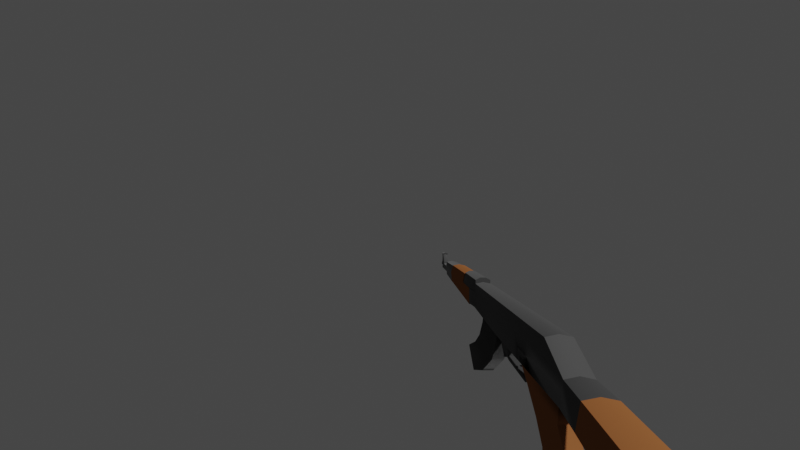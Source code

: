 # Source: ak.blend  (saved by Blender 3.6.11; exported with 4.5.12 LTS)
import bpy
from mathutils import Matrix  # noqa: F401  (used for matrix-valued properties, if any)

bpy.ops.wm.read_factory_settings(use_empty=True)
scene = bpy.context.scene
scene.name = 'Scene'

# ---- collections
col_collection = bpy.data.collections.new('Collection'); scene.collection.children.link(col_collection)

# ---- materials (node trees are filled in below, after node groups)
mat_metal = bpy.data.materials.new('Metal')
mat_metal.alpha_threshold = 0.0
mat_metal.use_transparent_shadow = False
mat_metal.roughness = 0.5
mat_metal.line_color = (0.0, 0.0, 0.0, 1.0)
mat_wood = bpy.data.materials.new('Wood')
mat_wood.use_transparent_shadow = False

# ---- node groups
ng_auto_smooth = bpy.data.node_groups.new('Auto Smooth', 'GeometryNodeTree')
_s = ng_auto_smooth.interface.new_socket(name='Geometry', in_out='OUTPUT', socket_type='NodeSocketGeometry')
_s = ng_auto_smooth.interface.new_socket(name='Geometry', in_out='INPUT', socket_type='NodeSocketGeometry')
_s = ng_auto_smooth.interface.new_socket(name='Angle', in_out='INPUT', socket_type='NodeSocketFloat')
_s.subtype = 'ANGLE'
_s.min_value = 0.0
_s.max_value = 3.142
ng_auto_smooth.is_modifier = True
_N = ng_auto_smooth.nodes; _L = ng_auto_smooth.links
n0 = _N.new('NodeGroupOutput'); n0.name = 'Group Output'; n0.location = (480, -100)
n1 = _N.new('NodeGroupInput'); n1.name = 'Group Input'; n1.location = (-420, -300)
n2 = _N.new('NodeGroupInput'); n2.name = 'Group Input.001'; n2.location = (-60, -100)
n3 = _N.new('GeometryNodeSetShadeSmooth'); n3.name = 'Set Shade Smooth'; n3.location = (120, -100)
n3.domain = 'EDGE'
n4 = _N.new('GeometryNodeSetShadeSmooth'); n4.name = 'Set Shade Smooth.001'; n4.location = (300, -100)
n5 = _N.new('GeometryNodeInputMeshEdgeAngle'); n5.name = 'Edge Angle'; n5.location = (-420, -220)
n6 = _N.new('GeometryNodeInputEdgeSmooth'); n6.name = 'Is Edge Smooth'; n6.location = (-60, -160)
n7 = _N.new('GeometryNodeInputShadeSmooth'); n7.name = 'Is Face Smooth'; n7.location = (-240, -340)
n8 = _N.new('FunctionNodeBooleanMath'); n8.name = 'Boolean Math'; n8.location = (-60, -220)
n9 = _N.new('FunctionNodeCompare'); n9.name = 'Compare'; n9.location = (-240, -180)
n9.operation = 'LESS_EQUAL'
_L.new(n5.outputs[0], n9.inputs[0])
_L.new(n4.outputs[0], n0.inputs[0])
_L.new(n1.outputs[1], n9.inputs[1])
_L.new(n9.outputs[0], n8.inputs[0])
_L.new(n7.outputs[0], n8.inputs[1])
_L.new(n2.outputs[0], n3.inputs[0])
_L.new(n6.outputs[0], n3.inputs[1])
_L.new(n3.outputs[0], n4.inputs[0])
_L.new(n8.outputs[0], n3.inputs[2])
n0.is_active_output = True

# ---- material node trees
mat_metal.use_nodes = True; mat_metal.node_tree.nodes.clear()
_N = mat_metal.node_tree.nodes; _L = mat_metal.node_tree.links
n0 = _N.new('ShaderNodeOutputMaterial'); n0.name = 'Material Output'; n0.location = (300, 300)
n1 = _N.new('ShaderNodeBsdfPrincipled'); n1.name = 'Principled BSDF'; n1.location = (10, 300)
n1.distribution = 'GGX'
n1.subsurface_method = 'RANDOM_WALK_SKIN'
n1.inputs[0].default_value = (0.06372, 0.06372, 0.06372, 1.0)
n1.inputs[1].default_value = 0.7874
n1.inputs[2].default_value = 0.7677
n1.inputs[3].default_value = 1.45
n1.inputs[13].default_value = 0.4961
n1.inputs[24].default_value = 0.2
n1.inputs[27].default_value = (0.0, 0.0, 0.0, 1.0)
n1.inputs[28].default_value = 1.0
_L.new(n1.outputs[0], n0.inputs[0])
n0.is_active_output = True
mat_wood.use_nodes = True; mat_wood.node_tree.nodes.clear()
_N = mat_wood.node_tree.nodes; _L = mat_wood.node_tree.links
n0 = _N.new('ShaderNodeBsdfPrincipled'); n0.name = 'Principled BSDF'; n0.location = (10, 300)
n0.distribution = 'GGX'
n0.subsurface_method = 'RANDOM_WALK_SKIN'
n0.inputs[0].default_value = (0.2738, 0.1023, 0.03497, 1.0)
n0.inputs[2].default_value = 1.0
n0.inputs[3].default_value = 1.45
n0.inputs[13].default_value = 0.0
n0.inputs[27].default_value = (0.0, 0.0, 0.0, 1.0)
n0.inputs[28].default_value = 1.0
n1 = _N.new('ShaderNodeOutputMaterial'); n1.name = 'Material Output'; n1.location = (300, 300)
_L.new(n0.outputs[0], n1.inputs[0])
n1.is_active_output = True

# ---- world
world_world = bpy.data.worlds.new('World'); scene.world = world_world
world_world.use_nodes = True; world_world.node_tree.nodes.clear()
_N = world_world.node_tree.nodes; _L = world_world.node_tree.links
n0 = _N.new('ShaderNodeOutputWorld'); n0.name = 'World Output'; n0.location = (300, 300)
n1 = _N.new('ShaderNodeBackground'); n1.name = 'Background'; n1.location = (10, 300)
n1.inputs[0].default_value = (0.05088, 0.05088, 0.05088, 1.0)
_L.new(n1.outputs[0], n0.inputs[0])
n0.is_active_output = True
world_world.color = (0.05088, 0.05088, 0.05088)
world_world.use_sun_shadow = False
world_world.sun_shadow_jitter_overblur = 0.0

# ---- cameras
cam_camera_003 = bpy.data.cameras.new('Camera.003')
cam_camera_003.sensor_fit = 'VERTICAL'
cam_camera_003.lens = 7.398
cam_camera_003.sensor_height = 18.6
cam_camera_003.lens_unit = 'FOV'

# ---- meshes
me_cube = bpy.data.meshes.new('Cube')
me_cube.from_pydata([(0.09914, 0.848, 0.5115), (0.09831, 0.956, 0.1525), (0.09914, -0.2408, 0.5115), (0.09831, -0.27, 0.1999), (0.0, -0.2577, 0.4011), (0.0, 0.9866, 0.3677), (0.09872, -0.2577, 0.4011), (0.09872, 0.9866, 0.3469), (0.0, 0.956, 0.1525), (0.0, -0.2408, 0.5323), (0.0, -0.27, 0.1999), (0.0, 0.848, 0.5323), (0.112, 1.414, -0.02106), (0.0, 1.415, 0.2751), (0.1124, 1.415, 0.2543), (0.0, 1.414, -0.02106), (0.1455, 2.124, -0.355), (0.0, 1.507, 0.3212), (0.1124, 1.507, 0.3003), (0.0, 2.16, -0.355), (0.1455, 2.242, 0.1718), (0.0, 2.278, 0.1926), (0.09831, -0.45, 0.1601), (0.0, -0.6277, 0.4114), (0.129, -0.6277, 0.4114), (0.0, -0.45, 0.1601), (0.1285, -1.2, 0.2515), (0.129, -1.198, 0.4127), (0.0, -1.2, 0.2515), (0.0, -0.6274, 0.5614), (0.09872, -0.6274, 0.5405), (0.0, -1.197, 0.5427), (0.09872, -1.197, 0.5219), (0.09831, -1.643, 0.2516), (0.0, -1.68, 0.4428), (0.09872, -1.68, 0.422), (0.0, -1.643, 0.2516), (0.0, -1.64, 0.5228), (0.09872, -1.64, 0.502), (0.04506, -1.787, 0.2538), (0.0, -1.786, 0.385), (0.04512, -1.786, 0.3642), (0.0, -1.787, 0.2538), (0.04506, -2.227, 0.3157), (0.0, -2.256, 0.4069), (0.04512, -2.256, 0.3861), (0.0, -2.227, 0.3157), (0.04506, -2.242, 0.2547), (0.0, -2.242, 0.2547), (0.0, -2.088, 0.386), (0.04512, -2.088, 0.3651), (0.0, -2.235, 0.5769), (0.04512, -2.235, 0.5561), (0.0, -2.16, 0.576), (0.04512, -2.16, 0.5551), (0.04506, -2.307, 0.3249), (0.0, -2.306, 0.378), (0.04512, -2.306, 0.3644), (0.0, -2.307, 0.2981), (0.09914, 0.3036, 0.5115), (0.09872, 0.3595, 0.3844), (0.09831, 0.2226, 0.1557), (0.0, 0.2226, 0.1557), (0.0, 0.3036, 0.5323), (0.09831, 0.624, 0.1536), (0.09914, 0.5758, 0.5115), (0.09872, 0.673, 0.376), (0.0, 0.624, 0.1536), (0.0, 0.5758, 0.5323), (0.0, 0.6299, 0.0237), (0.06239, 0.6299, 0.0237), (0.09914, 0.4397, 0.5115), (0.09872, 0.5162, 0.3802), (0.0, 0.4397, 0.5323), (0.09831, 0.5183, 0.1546), (0.06239, 0.9053, -0.008483), (0.0, 0.9053, -0.008483), (0.06239, 1.015, -0.2885), (0.0, 1.015, -0.2885), (0.06239, 0.9753, -0.3685), (0.0, 0.9753, -0.3685), (0.06239, 0.9153, -0.3985), (0.0, 0.9153, -0.3985), (0.06239, 0.8153, -0.3985), (0.0, 0.8153, -0.3985), (0.06239, 0.7853, -0.3685), (0.0, 0.7853, -0.3685), (0.06239, 0.7853, -0.2985), (0.0, 0.7853, -0.2985), (0.06239, 0.7253, -0.1485), (0.0, 0.7253, -0.1485), (0.07795, -0.1352, 0.1914), (0.0, -0.1352, 0.1914), (0.07795, 0.2169, 0.1741), (0.0, 0.2169, 0.1741), (0.07795, -0.1309, 0.2793), (0.0, -0.1309, 0.2793), (0.07795, 0.2212, 0.262), (0.0, 0.2212, 0.262), (0.1285, -0.375, 0.205), (0.0, -0.375, 0.205), (0.129, -0.3727, 0.4062), (-0.06478, -0.1199, 0.08905), (-0.06478, -0.09242, 0.2483), (-0.06478, 0.1894, 0.06162), (-0.06478, 0.2168, 0.2309), (0.06478, -0.1199, 0.08905), (0.06478, -0.09242, 0.2483), (0.06478, 0.1894, 0.06162), (0.06478, 0.2168, 0.2309), (-0.06478, -0.2053, -0.1175), (-0.06478, 0.1039, -0.1949), (0.06478, -0.2053, -0.1175), (0.06478, 0.1039, -0.1949), (-0.06478, -0.5408, -0.464), (-0.06478, -0.3816, -0.7014), (0.06478, -0.5408, -0.464), (0.06478, -0.3816, -0.7014), (0.06478, -0.1238, -0.4982), (-0.06478, -0.1238, -0.4982), (0.06478, -0.3331, -0.2857), (-0.06478, -0.3331, -0.2857), (0.0, -2.234, 0.6133), (0.06188, -2.234, 0.5924), (0.0, -2.159, 0.6123), (0.06188, -2.159, 0.5915), (0.04512, -2.236, 0.4611), (0.0, -2.236, 0.4819), (0.0, -2.089, 0.441), (0.04512, -2.089, 0.4201), (0.03202, 0.2181, 0.1486), (0.0, 0.2181, 0.1486), (0.03202, 0.6194, 0.1465), (0.0, 0.6194, 0.1465), (0.03202, 0.3499, -0.02122), (0.0, 0.3499, -0.02122), (0.03202, 0.5712, -0.03331), (0.0, 0.5712, -0.03331), (0.03202, 0.3292, 0.141), (0.007446, 0.576, 0.1223), (0.03202, 0.3305, 0.004418), (0.03202, 0.5629, -0.007084), (0.03202, 0.234, 0.03372), (0.0, 0.234, 0.03372), (0.03202, 0.3298, 0.07271), (0.0, 0.6253, 0.0166), (0.0, 0.6253, 0.0166), (0.03202, 0.5794, 0.01759), (0.03202, 0.5137, 0.1475), (0.007446, 0.5126, 0.1216), (0.007446, 0.5325, 0.06428), (0.007446, 0.5131, 0.06408), (0.007446, 0.4814, 0.02338), (0.007446, 0.462, 0.02319), (0.0, 0.3292, 0.141), (0.0, 0.576, 0.1223), (0.0, 0.3305, 0.004418), (0.0, 0.5629, -0.007084), (0.0, 0.3298, 0.07271), (0.0, 0.5794, 0.01759), (0.0, 0.5126, 0.1216), (0.0, 0.5325, 0.06428), (0.0, 0.5131, 0.06408), (0.0, 0.4814, 0.02338), (0.0, 0.462, 0.02319), (0.03202, 0.2747, 0.01519), (0.0, 0.2747, 0.01519), (0.03202, 0.2731, -0.04454), (0.0, 0.2731, -0.04454), (0.112, 1.495, -0.05803), (0.0, -0.2577, 0.4019), (0.09392, -0.2577, 0.4019), (0.0, -0.6081, 0.41), (0.1241, -0.6081, 0.41), (0.0, -0.2475, 0.5556), (0.09392, -0.2475, 0.5556), (0.0, -0.6005, 0.5544), (0.09392, -0.6005, 0.5544), (0.0, -0.2475, 0.5871), (0.03615, -0.2475, 0.5871), (0.0, -0.6004, 0.5859), (0.03615, -0.6004, 0.5859), (0.1241, -0.3727, 0.407), (0.09392, -0.5225, 0.5557), (0.03615, -0.5525, 0.5872), (0.0, -0.5525, 0.5872), (0.1414, -1.186, 0.4121), (0.1227, -1.186, 0.2447), (0.0, -1.186, 0.2447), (0.105, -1.186, 0.5312), (0.0, -1.186, 0.5521), (0.0, 1.062, 0.1207), (0.1051, 1.062, 0.1207), (0.1056, 1.096, 0.3292), (0.0, 1.096, 0.35)], [], [(61, 60, 6, 3), (100, 99, 22, 25), (61, 3, 91, 93), (60, 59, 2, 6), (5, 11, 0, 7), (194, 193, 14, 13), (192, 191, 15, 12), (6, 2, 9, 4), (59, 63, 9, 2), (193, 192, 12, 14), (17, 18, 20, 21), (13, 14, 18, 17), (12, 15, 19, 16, 169), (187, 186, 27, 26), (99, 101, 24, 22), (27, 32, 38, 35), (188, 187, 26, 28), (24, 23, 29, 30), (189, 190, 31, 32), (26, 27, 35, 33), (186, 24, 30, 189), (33, 35, 41, 39), (34, 35, 38, 37), (28, 26, 33, 36), (32, 31, 37, 38), (48, 47, 43, 46), (36, 33, 39, 42), (35, 34, 40, 41), (46, 43, 55, 58), (127, 126, 52, 51), (47, 50, 45, 43), (39, 41, 50, 47), (41, 40, 49, 50), (42, 39, 47, 48), (54, 53, 124, 125), (129, 128, 53, 54), (126, 129, 54, 52), (55, 57, 56, 58), (45, 44, 56, 57), (43, 45, 57, 55), (71, 73, 63, 59), (72, 71, 59, 60), (74, 72, 60, 61), (1, 7, 66, 64), (8, 1, 64, 67), (7, 0, 65, 66), (0, 11, 68, 65), (64, 66, 72, 74), (66, 65, 71, 72), (65, 68, 73, 71), (74, 61, 130, 148), (1, 8, 76, 75), (75, 76, 78, 77), (77, 78, 80, 79), (79, 80, 82, 81), (81, 82, 84, 83), (83, 84, 86, 85), (85, 86, 88, 87), (87, 88, 90, 89), (89, 90, 69, 70), (70, 64, 1, 75), (89, 70, 75), (77, 87, 89, 75), (79, 85, 87, 77), (81, 83, 85, 79), (94, 93, 97, 98), (3, 10, 92, 91), (62, 61, 93, 94), (98, 97, 95, 96), (93, 91, 95, 97), (91, 92, 96, 95), (64, 74, 148, 132), (70, 64, 132, 146), (67, 64, 132, 133), (61, 62, 131, 130), (69, 70, 146, 145), (23, 24, 173, 172), (6, 4, 170, 171), (101, 6, 171, 182), (24, 101, 182, 173), (3, 6, 101, 99), (10, 3, 99, 100), (102, 103, 105, 104), (104, 105, 109, 108), (108, 109, 107, 106), (106, 107, 103, 102), (102, 104, 111, 110), (109, 105, 103, 107), (119, 118, 117, 115), (108, 106, 112, 113), (106, 102, 110, 112), (104, 108, 113, 111), (115, 117, 116, 114), (118, 120, 116, 117), (121, 119, 115, 114), (120, 121, 114, 116), (112, 110, 121, 120), (110, 111, 119, 121), (113, 112, 120, 118), (111, 113, 118, 119), (125, 124, 122, 123), (52, 54, 125, 123), (51, 52, 123, 122), (45, 50, 129, 126), (50, 49, 128, 129), (44, 45, 126, 127), (142, 134, 140, 144), (137, 136, 134, 135), (142, 143, 168, 167), (145, 146, 136, 137), (148, 130, 138, 149), (134, 136, 141, 140), (146, 132, 139, 147), (130, 131, 143, 142), (130, 142, 144, 138), (136, 146, 147, 141), (132, 148, 149, 139), (153, 152, 163, 164), (144, 140, 156, 158), (155, 160, 162, 161), (161, 162, 164, 163), (147, 139, 155, 159), (138, 144, 158, 154), (139, 149, 160, 155), (151, 153, 164, 162), (149, 151, 162, 160), (140, 141, 157, 156), (152, 150, 161, 163), (141, 147, 159, 157), (149, 138, 154, 160), (150, 139, 155, 161), (167, 168, 166, 165), (135, 134, 165, 166), (134, 142, 167, 165), (150, 152, 153, 151), (150, 151, 149, 139), (19, 21, 20, 16), (14, 12, 169, 18), (16, 20, 18, 169), (172, 173, 177, 176), (183, 175, 179, 184), (171, 170, 174, 175), (182, 171, 175, 183), (184, 185, 180, 181), (175, 174, 178, 179), (176, 177, 181, 180), (179, 178, 185, 184), (173, 182, 183, 177), (177, 183, 184, 181), (27, 186, 189, 32), (30, 29, 190, 189), (25, 22, 187, 188), (22, 24, 186, 187), (7, 1, 192, 193), (1, 8, 191, 192), (5, 7, 193, 194)])
me_cube.polygons.foreach_set('use_smooth', [True] * 156)
me_cube.polygons.foreach_set('material_index', [0, 1, 0, 0, 0, 1, 1, 0, 0, 1, 1, 1, 1, 1, 1, 0, 1, 1, 1, 0, 1, 0, 0, 0, 0, 0, 0, 0, 0, 0, 0, 0, 0, 0, 0, 0, 0, 0, 0, 0, 0, 0, 0, 0, 0, 0, 0, 0, 0, 0, 0, 1, 1, 1, 1, 1, 1, 1, 1, 1, 1, 1, 1, 1, 1, 0, 0, 0, 0, 0, 0, 0, 1, 0, 0, 1, 1, 0, 0, 1, 0, 0, 0, 0, 0, 0, 0, 0, 0, 0, 0, 0, 0, 0, 0, 0, 0, 0, 0, 0, 0, 0, 0, 0, 0, 0, 0, 0, 0, 0, 0, 0, 0, 0, 0, 0, 0, 0, 0, 0, 0, 0, 0, 0, 0, 0, 0, 0, 0, 0, 0, 0, 0, 0, 0, 0, 1, 1, 1, 0, 0, 0, 0, 0, 0, 0, 0, 0, 0, 1, 1, 1, 1, 0, 0, 0])
_uv = me_cube.uv_layers.new(name='UVMap')
_uv.uv.foreach_set('vector', [0.375, 0.625, 0.5, 0.625, 0.5, 0.75, 0.375, 0.75, 0.25, 0.75, 0.375, 0.75, 0.375, 0.75, 0.25, 0.75, 0.375, 0.625, 0.375, 0.75, 0.375, 0.75, 0.375, 0.625, 0.5, 0.625, 0.625, 0.625, 0.625, 0.75, 0.5, 0.75, 0.5, 0.375, 0.625, 0.375, 0.625, 0.5, 0.5, 0.5, 0.5, 0.375, 0.5, 0.5, 0.5, 0.5, 0.5, 0.375, 0.375, 0.5, 0.25, 0.5, 0.25, 0.5, 0.375, 0.5, 0.5, 0.75, 0.625, 0.75, 0.625, 0.875, 0.5, 0.875, 0.625, 0.625, 0.75, 0.625, 0.75, 0.75, 0.625, 0.75, 0.5, 0.5, 0.375, 0.5, 0.375, 0.5, 0.5, 0.5, 0.5, 0.375, 0.5, 0.5, 0.375, 0.5, 0.375, 0.375, 0.5, 0.375, 0.5, 0.5, 0.5, 0.5, 0.5, 0.375, 0.375, 0.5, 0.25, 0.5, 0.25, 0.5, 0.375, 0.5, 0.375, 0.5, 0.375, 0.75, 0.5, 0.75, 0.5, 0.75, 0.375, 0.75, 0.375, 0.75, 0.5, 0.75, 0.5, 0.75, 0.375, 0.75, 0.5, 0.75, 0.5, 0.75, 0.5, 0.75, 0.5, 0.75, 0.25, 0.75, 0.375, 0.75, 0.375, 0.75, 0.25, 0.75, 0.5, 0.75, 0.5, 0.875, 0.5, 0.875, 0.5, 0.75, 0.5, 0.75, 0.5, 0.875, 0.5, 0.875, 0.5, 0.75, 0.375, 0.75, 0.5, 0.75, 0.5, 0.75, 0.375, 0.75, 0.5, 0.75, 0.5, 0.75, 0.5, 0.75, 0.5, 0.75, 0.375, 0.75, 0.5, 0.75, 0.5, 0.75, 0.375, 0.75, 0.5, 0.875, 0.5, 0.75, 0.5, 0.75, 0.5, 0.875, 0.25, 0.75, 0.375, 0.75, 0.375, 0.75, 0.25, 0.75, 0.5, 0.75, 0.5, 0.875, 0.5, 0.875, 0.5, 0.75, 0.25, 0.75, 0.375, 0.75, 0.375, 0.75, 0.25, 0.75, 0.25, 0.75, 0.375, 0.75, 0.375, 0.75, 0.25, 0.75, 0.5, 0.75, 0.5, 0.875, 0.5, 0.875, 0.5, 0.75, 0.25, 0.75, 0.375, 0.75, 0.375, 0.75, 0.25, 0.75, 0.5, 0.875, 0.5, 0.75, 0.5, 0.75, 0.5, 0.875, 0.375, 0.75, 0.5, 0.75, 0.5, 0.75, 0.375, 0.75, 0.375, 0.75, 0.5, 0.75, 0.5, 0.75, 0.375, 0.75, 0.5, 0.75, 0.5, 0.875, 0.5, 0.875, 0.5, 0.75, 0.25, 0.75, 0.375, 0.75, 0.375, 0.75, 0.25, 0.75, 0.5, 0.75, 0.5, 0.875, 0.5, 0.875, 0.5, 0.75, 0.5, 0.75, 0.5, 0.875, 0.5, 0.875, 0.5, 0.75, 0.5, 0.75, 0.5, 0.75, 0.5, 0.75, 0.5, 0.75, 0.375, 0.75, 0.5, 0.75, 0.5, 0.875, 0.375, 0.875, 0.5, 0.75, 0.5, 0.875, 0.5, 0.875, 0.5, 0.75, 0.375, 0.75, 0.5, 0.75, 0.5, 0.75, 0.375, 0.75, 0.625, 0.5938, 0.75, 0.5938, 0.75, 0.625, 0.625, 0.625, 0.5, 0.5938, 0.625, 0.5938, 0.625, 0.625, 0.5, 0.625, 0.375, 0.5938, 0.5, 0.5938, 0.5, 0.625, 0.375, 0.625, 0.375, 0.5, 0.5, 0.5, 0.5, 0.5625, 0.375, 0.5625, 0.25, 0.5, 0.375, 0.5, 0.375, 0.5625, 0.25, 0.5625, 0.5, 0.5, 0.625, 0.5, 0.625, 0.5625, 0.5, 0.5625, 0.625, 0.5, 0.75, 0.5, 0.75, 0.5625, 0.625, 0.5625, 0.375, 0.5625, 0.5, 0.5625, 0.5, 0.5938, 0.375, 0.5938, 0.5, 0.5625, 0.625, 0.5625, 0.625, 0.5938, 0.5, 0.5938, 0.625, 0.5625, 0.75, 0.5625, 0.75, 0.5938, 0.625, 0.5938, 0.375, 0.5938, 0.375, 0.625, 0.375, 0.625, 0.375, 0.5938, 0.375, 0.5, 0.25, 0.5, 0.25, 0.5, 0.375, 0.5, 0.375, 0.5, 0.25, 0.5, 0.25, 0.5, 0.375, 0.5, 0.375, 0.5, 0.25, 0.5, 0.25, 0.5, 0.375, 0.5, 0.375, 0.5, 0.25, 0.5, 0.25, 0.5, 0.375, 0.5, 0.375, 0.5, 0.25, 0.5, 0.25, 0.5, 0.375, 0.5, 0.375, 0.5, 0.25, 0.5, 0.25, 0.5, 0.375, 0.5, 0.375, 0.5, 0.25, 0.5, 0.25, 0.5, 0.375, 0.5, 0.375, 0.5, 0.25, 0.5, 0.25, 0.5, 0.375, 0.5, 0.375, 0.5, 0.25, 0.5, 0.25, 0.5625, 0.375, 0.5625, 0.0, 0.0, 0.0, 0.0, 0.0, 0.0, 0.0, 0.0, 0.375, 0.5, 0.0, 0.0, 0.0, 0.0, 0.375, 0.5, 0.375, 0.5, 0.375, 0.5, 0.0, 0.0, 0.375, 0.5, 0.375, 0.5, 0.375, 0.5, 0.375, 0.5, 0.375, 0.5, 0.375, 0.5, 0.375, 0.5, 0.375, 0.5, 0.25, 0.625, 0.375, 0.625, 0.375, 0.625, 0.25, 0.625, 0.375, 0.75, 0.25, 0.75, 0.25, 0.75, 0.375, 0.75, 0.25, 0.625, 0.375, 0.625, 0.375, 0.625, 0.25, 0.625, 0.25, 0.625, 0.375, 0.625, 0.375, 0.75, 0.25, 0.75, 0.375, 0.625, 0.375, 0.75, 0.375, 0.75, 0.375, 0.625, 0.375, 0.75, 0.25, 0.75, 0.25, 0.75, 0.375, 0.75, 0.375, 0.5625, 0.375, 0.5938, 0.375, 0.5938, 0.375, 0.5625, 0.0, 0.0, 0.0, 0.0, 0.0, 0.0, 0.0, 0.0, 0.25, 0.5625, 0.375, 0.5625, 0.375, 0.5625, 0.25, 0.5625, 0.375, 0.625, 0.25, 0.625, 0.25, 0.625, 0.375, 0.625, 0.25, 0.5625, 0.375, 0.5625, 0.375, 0.5625, 0.25, 0.5625, 0.5, 0.875, 0.5, 0.75, 0.5, 0.75, 0.5, 0.875, 0.5, 0.75, 0.5, 0.875, 0.5, 0.875, 0.5, 0.75, 0.5, 0.75, 0.5, 0.75, 0.5, 0.75, 0.5, 0.75, 0.5, 0.75, 0.5, 0.75, 0.5, 0.75, 0.5, 0.75, 0.375, 0.75, 0.5, 0.75, 0.5, 0.75, 0.375, 0.75, 0.25, 0.75, 0.375, 0.75, 0.375, 0.75, 0.25, 0.75, 0.375, 0.0, 0.625, 0.0, 0.625, 0.25, 0.375, 0.25, 0.375, 0.25, 0.625, 0.25, 0.625, 0.5, 0.375, 0.5, 0.375, 0.5, 0.625, 0.5, 0.625, 0.75, 0.375, 0.75, 0.375, 0.75, 0.625, 0.75, 0.625, 1.0, 0.375, 1.0, 0.375, 0.0, 0.375, 0.25, 0.375, 0.25, 0.375, 0.0, 0.625, 0.5, 0.875, 0.5, 0.875, 0.75, 0.625, 0.75, 0.375, 0.25, 0.375, 0.5, 0.375, 0.5, 0.375, 0.25, 0.375, 0.5, 0.375, 0.75, 0.375, 0.75, 0.375, 0.5, 0.375, 0.75, 0.375, 1.0, 0.375, 1.0, 0.375, 0.75, 0.375, 0.25, 0.375, 0.5, 0.375, 0.5, 0.375, 0.25, 0.125, 0.5, 0.375, 0.5, 0.375, 0.75, 0.125, 0.75, 0.375, 0.5, 0.375, 0.75, 0.375, 0.75, 0.375, 0.5, 0.375, 0.0, 0.375, 0.25, 0.375, 0.25, 0.375, 0.0, 0.375, 0.75, 0.375, 1.0, 0.375, 1.0, 0.375, 0.75, 0.375, 0.75, 0.375, 1.0, 0.375, 1.0, 0.375, 0.75, 0.375, 0.0, 0.375, 0.25, 0.375, 0.25, 0.375, 0.0, 0.375, 0.5, 0.375, 0.75, 0.375, 0.75, 0.375, 0.5, 0.375, 0.25, 0.375, 0.5, 0.375, 0.5, 0.375, 0.25, 0.5, 0.75, 0.5, 0.875, 0.5, 0.875, 0.5, 0.75, 0.5, 0.75, 0.5, 0.75, 0.5, 0.75, 0.5, 0.75, 0.5, 0.875, 0.5, 0.75, 0.5, 0.75, 0.5, 0.875, 0.5, 0.75, 0.5, 0.75, 0.5, 0.75, 0.5, 0.75, 0.5, 0.75, 0.5, 0.875, 0.5, 0.875, 0.5, 0.75, 0.5, 0.875, 0.5, 0.75, 0.5, 0.75, 0.5, 0.875, 0.375, 0.625, 0.375, 0.625, 0.375, 0.625, 0.375, 0.625, 0.25, 0.5625, 0.375, 0.5625, 0.375, 0.625, 0.25, 0.625, 0.375, 0.625, 0.25, 0.625, 0.25, 0.625, 0.375, 0.625, 0.25, 0.5625, 0.375, 0.5625, 0.375, 0.5625, 0.25, 0.5625, 0.375, 0.5938, 0.375, 0.625, 0.375, 0.625, 0.375, 0.5938, 0.375, 0.625, 0.375, 0.5625, 0.375, 0.5625, 0.375, 0.625, 0.375, 0.5625, 0.375, 0.5625, 0.375, 0.5625, 0.375, 0.5625, 0.375, 0.625, 0.25, 0.625, 0.25, 0.625, 0.375, 0.625, 0.375, 0.625, 0.375, 0.625, 0.375, 0.625, 0.375, 0.625, 0.375, 0.5625, 0.375, 0.5625, 0.375, 0.5625, 0.375, 0.5625, 0.375, 0.5625, 0.375, 0.5938, 0.375, 0.5938, 0.375, 0.5625, 0.0, 0.0, 0.0, 0.0, 0.0, 0.0, 0.0, 0.0, 0.375, 0.625, 0.375, 0.625, 0.375, 0.625, 0.375, 0.625, 0.375, 0.5625, 0.375, 0.5938, 0.375, 0.5938, 0.375, 0.5625, 0.375, 0.5625, 0.375, 0.5938, 0.375, 0.5938, 0.375, 0.5625, 0.375, 0.5625, 0.375, 0.5625, 0.375, 0.5625, 0.375, 0.5625, 0.375, 0.625, 0.375, 0.625, 0.375, 0.625, 0.375, 0.625, 0.375, 0.5625, 0.375, 0.5938, 0.375, 0.5938, 0.375, 0.5625, 0.0, 0.0, 0.0, 0.0, 0.0, 0.0, 0.0, 0.0, 0.0, 0.0, 0.0, 0.0, 0.0, 0.0, 0.0, 0.0, 0.375, 0.625, 0.375, 0.5625, 0.375, 0.5625, 0.375, 0.625, 0.0, 0.0, 0.0, 0.0, 0.0, 0.0, 0.0, 0.0, 0.375, 0.5625, 0.375, 0.5625, 0.375, 0.5625, 0.375, 0.5625, 0.375, 0.5938, 0.375, 0.625, 0.375, 0.625, 0.375, 0.5938, 0.0, 0.0, 0.0, 0.0, 0.0, 0.0, 0.0, 0.0, 0.375, 0.625, 0.25, 0.625, 0.25, 0.625, 0.375, 0.625, 0.25, 0.625, 0.375, 0.625, 0.375, 0.625, 0.25, 0.625, 0.375, 0.625, 0.375, 0.625, 0.375, 0.625, 0.375, 0.625, 0.0, 0.0, 0.0, 0.0, 0.0, 0.0, 0.0, 0.0, 0.0, 0.0, 0.0, 0.0, 0.0, 0.0, 0.0, 0.0, 0.25, 0.5, 0.375, 0.375, 0.375, 0.5, 0.375, 0.5, 0.5, 0.5, 0.375, 0.5, 0.375, 0.5, 0.5, 0.5, 0.375, 0.5, 0.375, 0.5, 0.5, 0.5, 0.375, 0.5, 0.5, 0.875, 0.5, 0.75, 0.5, 0.75, 0.5, 0.875, 0.5, 0.75, 0.5, 0.75, 0.5, 0.75, 0.5, 0.75, 0.5, 0.75, 0.5, 0.875, 0.5, 0.875, 0.5, 0.75, 0.5, 0.75, 0.5, 0.75, 0.5, 0.75, 0.5, 0.75, 0.5, 0.75, 0.5, 0.875, 0.5, 0.875, 0.5, 0.75, 0.5, 0.75, 0.5, 0.875, 0.5, 0.875, 0.5, 0.75, 0.5, 0.875, 0.5, 0.75, 0.5, 0.75, 0.5, 0.875, 0.5, 0.75, 0.5, 0.875, 0.5, 0.875, 0.5, 0.75, 0.5, 0.75, 0.5, 0.75, 0.5, 0.75, 0.5, 0.75, 0.5, 0.75, 0.5, 0.75, 0.5, 0.75, 0.5, 0.75, 0.5, 0.75, 0.5, 0.75, 0.5, 0.75, 0.5, 0.75, 0.5, 0.75, 0.5, 0.875, 0.5, 0.875, 0.5, 0.75, 0.25, 0.75, 0.375, 0.75, 0.375, 0.75, 0.25, 0.75, 0.375, 0.75, 0.5, 0.75, 0.5, 0.75, 0.375, 0.75, 0.5, 0.5, 0.375, 0.5, 0.375, 0.5, 0.5, 0.5, 0.375, 0.5, 0.25, 0.5, 0.25, 0.5, 0.375, 0.5, 0.5, 0.375, 0.5, 0.5, 0.5, 0.5, 0.5, 0.375])
me_cube.materials.append(mat_metal)
me_cube.materials.append(mat_wood)
me_cube.use_mirror_vertex_groups = False
me_cube.update()
me_cube_001 = bpy.data.meshes.new('Cube.001')
me_cube_001.from_pydata([(-1.0, -1.0, -1.0), (-1.0, -1.0, 1.0), (-1.0, 1.0, -1.0), (-1.0, 1.0, 1.0), (1.0, -1.0, -1.0), (1.0, -1.0, 1.0), (1.0, 1.0, -1.0), (1.0, 1.0, 1.0)], [], [(0, 1, 3, 2), (2, 3, 7, 6), (6, 7, 5, 4), (4, 5, 1, 0), (2, 6, 4, 0), (7, 3, 1, 5)])
_uv = me_cube_001.uv_layers.new(name='UVMap')
_uv.uv.foreach_set('vector', [0.375, 0.0, 0.625, 0.0, 0.625, 0.25, 0.375, 0.25, 0.375, 0.25, 0.625, 0.25, 0.625, 0.5, 0.375, 0.5, 0.375, 0.5, 0.625, 0.5, 0.625, 0.75, 0.375, 0.75, 0.375, 0.75, 0.625, 0.75, 0.625, 1.0, 0.375, 1.0, 0.125, 0.5, 0.375, 0.5, 0.375, 0.75, 0.125, 0.75, 0.625, 0.5, 0.875, 0.5, 0.875, 0.75, 0.625, 0.75])
me_cube_001.update()

# ---- objects
ob_gun = bpy.data.objects.new('Gun', me_cube)
ob_camera = bpy.data.objects.new('Camera', cam_camera_003)
ob_bulletspawn = bpy.data.objects.new('BulletSpawn', me_cube_001)

# ---- transforms, parenting, visibility, modifiers, constraints
ob_gun.location = (0.5308, 1.021, -0.6294)
ob_gun.rotation_euler = (0.0, -0.0, -3.142)
ob_gun.scale = (0.5, 0.5, 0.5)
ob_gun.lock_rotations_4d = False
ob_gun.empty_display_type = 'ARROWS'
ob_gun.lineart.crease_threshold = 0.0
_m = ob_gun.modifiers.new('Mirror', 'MIRROR')
_m.use_clip = True
_m = ob_gun.modifiers.new('Auto Smooth', 'NODES')
_m.node_group = ng_auto_smooth
_gi = [s.identifier for s in ng_auto_smooth.interface.items_tree if s.item_type == 'SOCKET' and s.in_out == 'INPUT']
_m[_gi[1]] = 0.5236  # Angle
ob_camera.location = (0.0, 0.0, 0.0)
ob_camera.rotation_euler = (1.571, -2.22e-16, -2.22e-16)
ob_bulletspawn.location = (0.5305, 2.106, -0.4666)
ob_bulletspawn.scale = (0.0, 0.0, 0.0)

# ---- collection membership
col_collection.objects.link(ob_gun)
col_collection.objects.link(ob_camera)
col_collection.objects.link(ob_bulletspawn)

# ---- scene / render settings (as saved in the file)
scene.camera = ob_camera
scene.frame_start = 1; scene.frame_end = 250; scene.frame_set(1)
scene.render.engine = 'BLENDER_EEVEE_NEXT'
scene.cycles.sampling_pattern = 'TABULATED_SOBOL'
scene.view_settings.view_transform = 'Filmic'
bpy.context.view_layer.update()

# ---- added for rendering (the .blend has no usable light): sun
light_auto_sun = bpy.data.lights.new('AutoSun', 'SUN')
light_auto_sun.energy = 3.0
light_auto_sun.angle = 0.0523599
ob_auto_sun = bpy.data.objects.new('AutoSun', light_auto_sun)
scene.collection.objects.link(ob_auto_sun)
ob_auto_sun.rotation_euler = (0.872665, 0.174533, 0.523599)
bpy.context.view_layer.update()
